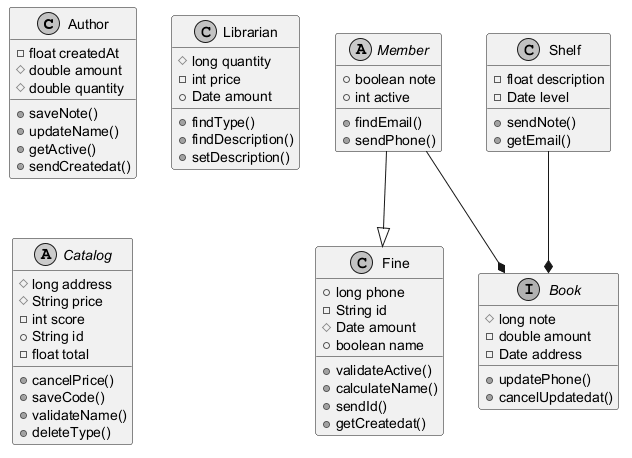

The diagram above was rendered by PlantUML. Its source (embedded in the PNG):
@startuml
skinparam monochrome true
class Author {
  -float createdAt
  #double amount
  #double quantity
  +saveNote()
  +updateName()
  +getActive()
  +sendCreatedat()
}
class Librarian {
  #long quantity
  -int price
  +Date amount
  +findType()
  +findDescription()
  +setDescription()
}
abstract class Member {
  +boolean note
  +int active
  +findEmail()
  +sendPhone()
}
class Shelf {
  -float description
  -Date level
  +sendNote()
  +getEmail()
}
abstract class Catalog {
  #long address
  #String price
  -int score
  +String id
  -float total
  +cancelPrice()
  +saveCode()
  +validateName()
  +deleteType()
}
class Fine {
  +long phone
  -String id
  #Date amount
  +boolean name
  +validateActive()
  +calculateName()
  +sendId()
  +getCreatedat()
}
interface Book {
  #long note
  -double amount
  -Date address
  +updatePhone()
  +cancelUpdatedat()
}
Member --|> Fine
Member --* Book
Shelf --* Book
@enduml